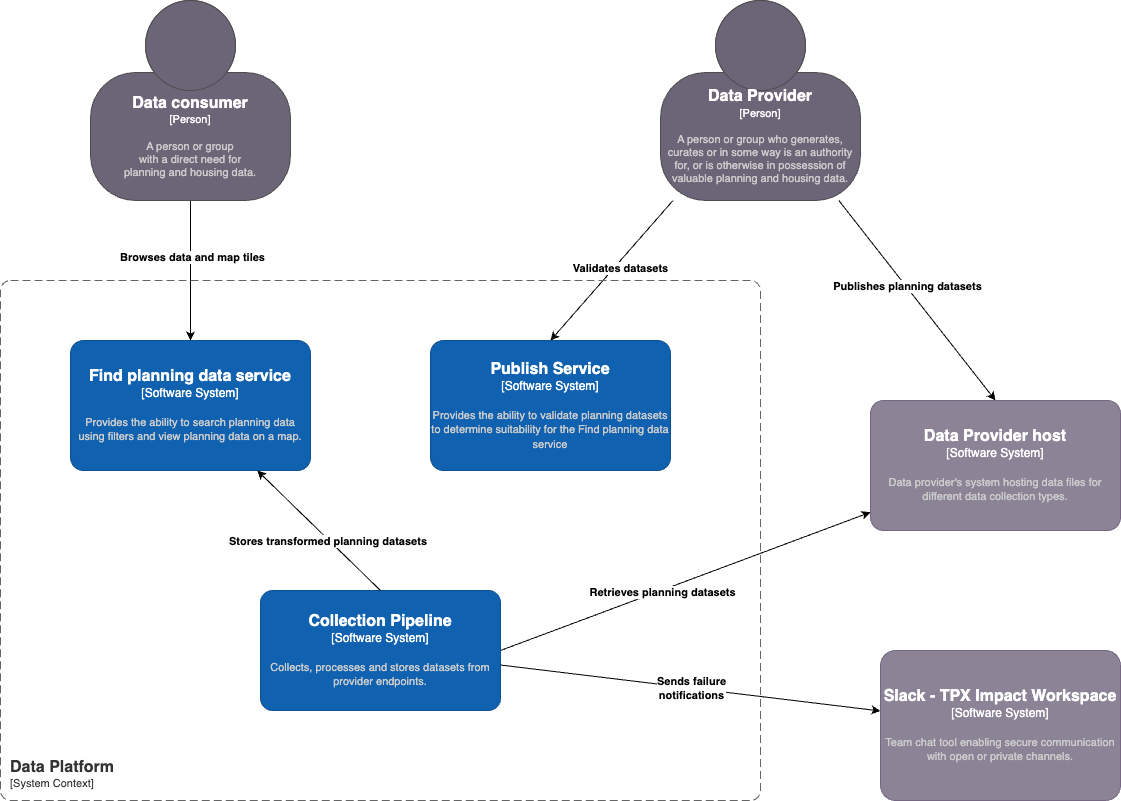

The diagram above was exported from draw.io. Its source (the exported page's mxGraphModel, read from the mxfile embedded in the PNG):
<mxGraphModel dx="2484" dy="1638" grid="1" gridSize="10" guides="1" tooltips="1" connect="1" arrows="1" fold="1" page="1" pageScale="1" pageWidth="2336" pageHeight="1654" math="0" shadow="0">
  <root>
    <mxCell id="0" />
    <mxCell id="1" parent="0" />
    <mxCell id="2" style="rounded=0;orthogonalLoop=1;jettySize=auto;html=1;entryX=0.5;entryY=0;entryDx=0;entryDy=0;entryPerimeter=0;" edge="1" source="6" target="14" parent="1">
      <mxGeometry relative="1" as="geometry" />
    </mxCell>
    <mxCell id="3" value="&lt;b&gt;Validates datasets&lt;/b&gt;" style="edgeLabel;html=1;align=center;verticalAlign=middle;resizable=0;points=[];" vertex="1" connectable="0" parent="2">
      <mxGeometry x="-0.0724" y="4" relative="1" as="geometry">
        <mxPoint as="offset" />
      </mxGeometry>
    </mxCell>
    <mxCell id="4" style="rounded=0;orthogonalLoop=1;jettySize=auto;html=1;entryX=0.5;entryY=0;entryDx=0;entryDy=0;entryPerimeter=0;" edge="1" source="6" target="15" parent="1">
      <mxGeometry relative="1" as="geometry" />
    </mxCell>
    <mxCell id="5" value="&lt;b&gt;Publishes planning datasets&lt;/b&gt;" style="edgeLabel;html=1;align=center;verticalAlign=middle;resizable=0;points=[];" vertex="1" connectable="0" parent="4">
      <mxGeometry x="-0.1445" y="1" relative="1" as="geometry">
        <mxPoint y="1" as="offset" />
      </mxGeometry>
    </mxCell>
    <object placeholders="1" c4Name="Data Provider" c4Type="Person" c4Description="A person or group who generates, curates or in some way is an authority for, or is otherwise in possession of valuable planning and housing data." label="&lt;font style=&quot;font-size: 16px&quot;&gt;&lt;b&gt;%c4Name%&lt;/b&gt;&lt;/font&gt;&lt;div&gt;[%c4Type%]&lt;/div&gt;&lt;br&gt;&lt;div&gt;&lt;font style=&quot;font-size: 11px&quot;&gt;&lt;font color=&quot;#cccccc&quot;&gt;%c4Description%&lt;/font&gt;&lt;/div&gt;" id="6">
      <mxCell style="html=1;fontSize=11;dashed=0;whiteSpace=wrap;fillColor=#6C6477;strokeColor=#4D4D4D;fontColor=#ffffff;shape=mxgraph.c4.person2;align=center;metaEdit=1;points=[[0.5,0,0],[1,0.5,0],[1,0.75,0],[0.75,1,0],[0.5,1,0],[0.25,1,0],[0,0.75,0],[0,0.5,0]];resizable=1;" vertex="1" parent="1">
        <mxGeometry x="740" y="40" width="200" height="200" as="geometry" />
      </mxCell>
    </object>
    <mxCell id="7" style="rounded=0;orthogonalLoop=1;jettySize=auto;html=1;" edge="1" source="9" target="16" parent="1">
      <mxGeometry relative="1" as="geometry" />
    </mxCell>
    <mxCell id="8" value="&lt;b&gt;Browses data and map tiles&lt;/b&gt;" style="edgeLabel;html=1;align=center;verticalAlign=middle;resizable=0;points=[];" vertex="1" connectable="0" parent="7">
      <mxGeometry x="-0.1996" y="1" relative="1" as="geometry">
        <mxPoint as="offset" />
      </mxGeometry>
    </mxCell>
    <object placeholders="1" c4Name="Data consumer" c4Type="Person" c4Description="A person or group &#10;with a direct need for &#10;planning and housing data. " label="&lt;font style=&quot;font-size: 16px&quot;&gt;&lt;b&gt;%c4Name%&lt;/b&gt;&lt;/font&gt;&lt;div&gt;[%c4Type%]&lt;/div&gt;&lt;br&gt;&lt;div&gt;&lt;font style=&quot;font-size: 11px&quot;&gt;&lt;font color=&quot;#cccccc&quot;&gt;%c4Description%&lt;/font&gt;&lt;/div&gt;" id="9">
      <mxCell style="html=1;fontSize=11;dashed=0;whiteSpace=wrap;fillColor=#6C6477;strokeColor=#4D4D4D;fontColor=#ffffff;shape=mxgraph.c4.person2;align=center;metaEdit=1;points=[[0.5,0,0],[1,0.5,0],[1,0.75,0],[0.75,1,0],[0.5,1,0],[0.25,1,0],[0,0.75,0],[0,0.5,0]];resizable=1;" vertex="1" parent="1">
        <mxGeometry x="170" y="40" width="200" height="200" as="geometry" />
      </mxCell>
    </object>
    <object placeholders="1" c4Name="Data Platform" c4Type="SystemScopeBoundary" c4Application="System Context" label="&lt;font style=&quot;font-size: 16px&quot;&gt;&lt;b&gt;&lt;div style=&quot;text-align: left&quot;&gt;%c4Name%&lt;/div&gt;&lt;/b&gt;&lt;/font&gt;&lt;div style=&quot;text-align: left&quot;&gt;[%c4Application%]&lt;/div&gt;" id="10">
      <mxCell style="rounded=1;fontSize=11;whiteSpace=wrap;html=1;dashed=1;arcSize=20;fillColor=none;strokeColor=#666666;fontColor=#333333;labelBackgroundColor=none;align=left;verticalAlign=bottom;labelBorderColor=none;spacingTop=0;spacing=10;dashPattern=8 4;metaEdit=1;rotatable=0;perimeter=rectanglePerimeter;noLabel=0;labelPadding=0;allowArrows=0;connectable=0;expand=0;recursiveResize=0;editable=1;pointerEvents=0;absoluteArcSize=1;points=[[0.25,0,0],[0.5,0,0],[0.75,0,0],[1,0.25,0],[1,0.5,0],[1,0.75,0],[0.75,1,0],[0.5,1,0],[0.25,1,0],[0,0.75,0],[0,0.5,0],[0,0.25,0]];" vertex="1" parent="1">
        <mxGeometry x="80" y="320" width="760" height="520" as="geometry" />
      </mxCell>
    </object>
    <mxCell id="11" style="rounded=0;orthogonalLoop=1;jettySize=auto;html=1;exitX=1;exitY=0.5;exitDx=0;exitDy=0;exitPerimeter=0;" edge="1" source="13" target="15" parent="1">
      <mxGeometry relative="1" as="geometry" />
    </mxCell>
    <mxCell id="12" value="&lt;b&gt;Retrieves planning datasets&lt;/b&gt;" style="edgeLabel;html=1;align=center;verticalAlign=middle;resizable=0;points=[];" vertex="1" connectable="0" parent="11">
      <mxGeometry x="-0.1249" y="-1" relative="1" as="geometry">
        <mxPoint as="offset" />
      </mxGeometry>
    </mxCell>
    <object placeholders="1" c4Name="Collection Pipeline" c4Type="Software System" c4Description="Collects, processes and stores datasets from provider endpoints." label="&lt;font style=&quot;font-size: 16px&quot;&gt;&lt;b&gt;%c4Name%&lt;/b&gt;&lt;/font&gt;&lt;div&gt;[%c4Type%]&lt;/div&gt;&lt;br&gt;&lt;div&gt;&lt;font style=&quot;font-size: 11px&quot;&gt;&lt;font color=&quot;#cccccc&quot;&gt;%c4Description%&lt;/font&gt;&lt;/div&gt;" id="13">
      <mxCell style="rounded=1;whiteSpace=wrap;html=1;labelBackgroundColor=none;fillColor=#1061B0;fontColor=#ffffff;align=center;arcSize=10;strokeColor=#0D5091;metaEdit=1;resizable=1;points=[[0.25,0,0],[0.5,0,0],[0.75,0,0],[1,0.25,0],[1,0.5,0],[1,0.75,0],[0.75,1,0],[0.5,1,0],[0.25,1,0],[0,0.75,0],[0,0.5,0],[0,0.25,0]];" vertex="1" parent="1">
        <mxGeometry x="340" y="630" width="240" height="120" as="geometry" />
      </mxCell>
    </object>
    <object placeholders="1" c4Name="Publish Service" c4Type="Software System" c4Description="Provides the ability to validate planning datasets to determine suitability for the Find planning data service" label="&lt;font style=&quot;font-size: 16px&quot;&gt;&lt;b&gt;%c4Name%&lt;/b&gt;&lt;/font&gt;&lt;div&gt;[%c4Type%]&lt;/div&gt;&lt;br&gt;&lt;div&gt;&lt;font style=&quot;font-size: 11px&quot;&gt;&lt;font color=&quot;#cccccc&quot;&gt;%c4Description%&lt;/font&gt;&lt;/div&gt;" id="14">
      <mxCell style="rounded=1;whiteSpace=wrap;html=1;labelBackgroundColor=none;fillColor=#1061B0;fontColor=#ffffff;align=center;arcSize=10;strokeColor=#0D5091;metaEdit=1;resizable=1;points=[[0.25,0,0],[0.5,0,0],[0.75,0,0],[1,0.25,0],[1,0.5,0],[1,0.75,0],[0.75,1,0],[0.5,1,0],[0.25,1,0],[0,0.75,0],[0,0.5,0],[0,0.25,0]];" vertex="1" parent="1">
        <mxGeometry x="510" y="380" width="240" height="130" as="geometry" />
      </mxCell>
    </object>
    <object placeholders="1" c4Name="Data Provider host" c4Type="Software System" c4Description="Data provider's system hosting data files for different data collection types." label="&lt;font style=&quot;font-size: 16px&quot;&gt;&lt;b&gt;%c4Name%&lt;/b&gt;&lt;/font&gt;&lt;div&gt;[%c4Type%]&lt;/div&gt;&lt;br&gt;&lt;div&gt;&lt;font style=&quot;font-size: 11px&quot;&gt;&lt;font color=&quot;#cccccc&quot;&gt;%c4Description%&lt;/font&gt;&lt;/div&gt;" id="15">
      <mxCell style="rounded=1;whiteSpace=wrap;html=1;labelBackgroundColor=none;fillColor=#8C8496;fontColor=#ffffff;align=center;arcSize=10;strokeColor=#736782;metaEdit=1;resizable=1;points=[[0.25,0,0],[0.5,0,0],[0.75,0,0],[1,0.25,0],[1,0.5,0],[1,0.75,0],[0.75,1,0],[0.5,1,0],[0.25,1,0],[0,0.75,0],[0,0.5,0],[0,0.25,0]];" vertex="1" parent="1">
        <mxGeometry x="950" y="440" width="250" height="130" as="geometry" />
      </mxCell>
    </object>
    <object placeholders="1" c4Name="Find planning data service " c4Type="Software System" c4Description="Provides the ability to search planning data using filters and view planning data on a map." label="&lt;font style=&quot;font-size: 16px&quot;&gt;&lt;b&gt;%c4Name%&lt;/b&gt;&lt;/font&gt;&lt;div&gt;[%c4Type%]&lt;/div&gt;&lt;br&gt;&lt;div&gt;&lt;font style=&quot;font-size: 11px&quot;&gt;&lt;font color=&quot;#cccccc&quot;&gt;%c4Description%&lt;/font&gt;&lt;/div&gt;" id="16">
      <mxCell style="rounded=1;whiteSpace=wrap;html=1;labelBackgroundColor=none;fillColor=#1061B0;fontColor=#ffffff;align=center;arcSize=10;strokeColor=#0D5091;metaEdit=1;resizable=1;points=[[0.25,0,0],[0.5,0,0],[0.75,0,0],[1,0.25,0],[1,0.5,0],[1,0.75,0],[0.75,1,0],[0.5,1,0],[0.25,1,0],[0,0.75,0],[0,0.5,0],[0,0.25,0]];" vertex="1" parent="1">
        <mxGeometry x="150" y="380" width="240" height="130" as="geometry" />
      </mxCell>
    </object>
    <mxCell id="17" style="rounded=0;orthogonalLoop=1;jettySize=auto;html=1;exitX=0.5;exitY=0;exitDx=0;exitDy=0;exitPerimeter=0;" edge="1" source="13" target="16" parent="1">
      <mxGeometry relative="1" as="geometry" />
    </mxCell>
    <mxCell id="18" value="&lt;b&gt;Stores transformed planning datasets&amp;nbsp;&lt;/b&gt;" style="edgeLabel;html=1;align=center;verticalAlign=middle;resizable=0;points=[];" vertex="1" connectable="0" parent="17">
      <mxGeometry x="-0.1532" relative="1" as="geometry">
        <mxPoint as="offset" />
      </mxGeometry>
    </mxCell>
    <object placeholders="1" c4Name="Slack - TPX Impact Workspace" c4Type="Software System" c4Description="Team chat tool enabling secure communication with open or private channels." label="&lt;font style=&quot;font-size: 16px&quot;&gt;&lt;b&gt;%c4Name%&lt;/b&gt;&lt;/font&gt;&lt;div&gt;[%c4Type%]&lt;/div&gt;&lt;br&gt;&lt;div&gt;&lt;font style=&quot;font-size: 11px&quot;&gt;&lt;font color=&quot;#cccccc&quot;&gt;%c4Description%&lt;/font&gt;&lt;/div&gt;" id="19">
      <mxCell style="rounded=1;whiteSpace=wrap;html=1;labelBackgroundColor=none;fillColor=#8C8496;fontColor=#ffffff;align=center;arcSize=10;strokeColor=#736782;metaEdit=1;resizable=1;points=[[0.25,0,0],[0.5,0,0],[0.75,0,0],[1,0.25,0],[1,0.5,0],[1,0.75,0],[0.75,1,0],[0.5,1,0],[0.25,1,0],[0,0.75,0],[0,0.5,0],[0,0.25,0]];" vertex="1" parent="1">
        <mxGeometry x="960" y="690" width="240" height="150" as="geometry" />
      </mxCell>
    </object>
    <mxCell id="20" value="&lt;b style=&quot;border-color: var(--border-color); color: rgb(0, 0, 0); font-family: Helvetica; font-size: 11px; font-style: normal; font-variant-ligatures: normal; font-variant-caps: normal; letter-spacing: normal; orphans: 2; text-align: center; text-indent: 0px; text-transform: none; widows: 2; word-spacing: 0px; -webkit-text-stroke-width: 0px; text-decoration-thickness: initial; text-decoration-style: initial; text-decoration-color: initial;&quot;&gt;Sends failure &lt;br&gt;notifications&lt;/b&gt;" style="rounded=0;orthogonalLoop=1;jettySize=auto;html=1;" edge="1" source="13" target="19" parent="1">
      <mxGeometry relative="1" as="geometry">
        <mxPoint x="550" y="744" as="sourcePoint" />
        <mxPoint x="990" y="827" as="targetPoint" />
      </mxGeometry>
    </mxCell>
  </root>
</mxGraphModel>